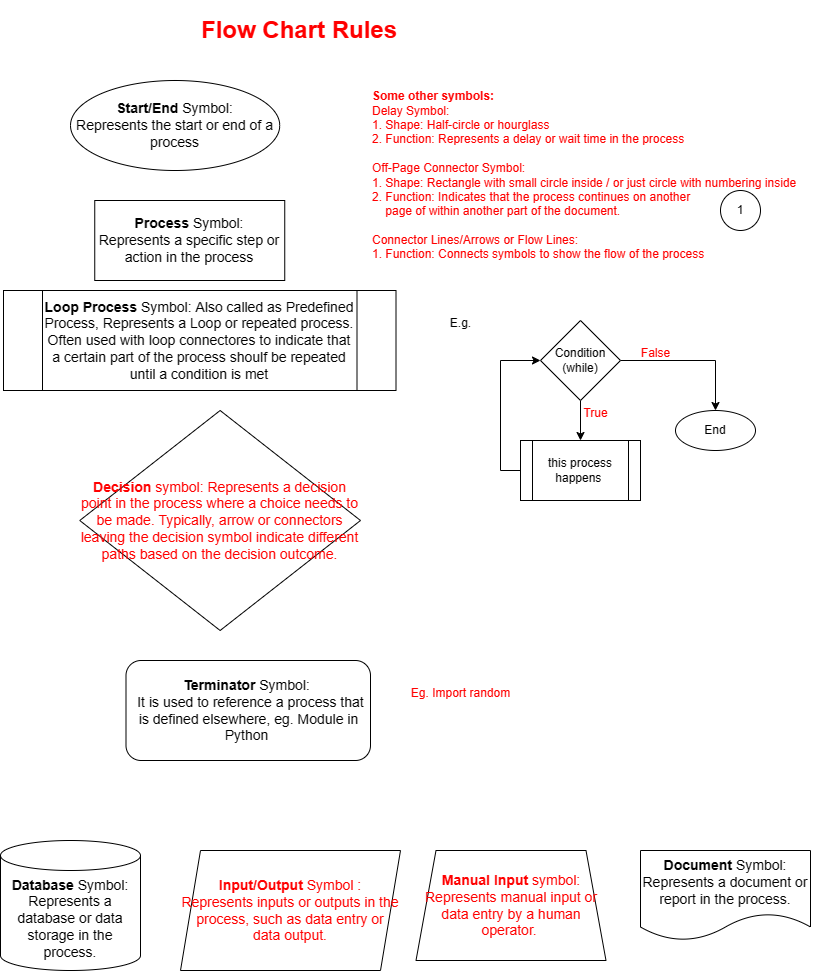

The diagram above was exported from draw.io. Its source (the exported page's mxGraphModel, read from the mxfile embedded in the PNG):
<mxGraphModel dx="1282" dy="569" grid="1" gridSize="10" guides="1" tooltips="1" connect="1" arrows="1" fold="1" page="1" pageScale="1" pageWidth="850" pageHeight="1100" math="0" shadow="0">
  <root>
    <mxCell id="0" />
    <mxCell id="1" parent="0" />
    <mxCell id="cwEtebJ9tcL7SwVrwpRe-1" value="&lt;font style=&quot;font-size: 14px;&quot;&gt;&lt;b style=&quot;&quot;&gt;Start/End &lt;/b&gt;Symbol:&lt;br&gt;Represents the start or end of a process&lt;/font&gt;" style="ellipse;whiteSpace=wrap;html=1;" parent="1" vertex="1">
      <mxGeometry x="100" y="90" width="209.25" height="90" as="geometry" />
    </mxCell>
    <mxCell id="cwEtebJ9tcL7SwVrwpRe-2" value="&lt;font style=&quot;font-size: 14px;&quot;&gt;&lt;b style=&quot;&quot;&gt;Process&lt;/b&gt; Symbol:&lt;br&gt;Represents a specific step or action in the process&lt;/font&gt;" style="rounded=0;whiteSpace=wrap;html=1;" parent="1" vertex="1">
      <mxGeometry x="124.25" y="210" width="190" height="80" as="geometry" />
    </mxCell>
    <mxCell id="cwEtebJ9tcL7SwVrwpRe-3" value="&lt;font color=&quot;#ff0000&quot; style=&quot;font-size: 14px;&quot;&gt;&lt;b&gt;Decision&lt;/b&gt; symbol: Represents a decision point in the process where a choice needs to be made. Typically, arrow or connectors leaving the decision symbol indicate different paths based on the decision outcome.&lt;/font&gt;" style="rhombus;whiteSpace=wrap;html=1;" parent="1" vertex="1">
      <mxGeometry x="109.25" y="420" width="280.75" height="220" as="geometry" />
    </mxCell>
    <mxCell id="cwEtebJ9tcL7SwVrwpRe-4" value="&lt;font color=&quot;#ff0000&quot; style=&quot;font-size: 14px;&quot;&gt;&lt;b&gt;Input/Output&lt;/b&gt; Symbol :&lt;br&gt;Represents inputs or outputs in the process, such as data entry or data output.&lt;/font&gt;" style="shape=parallelogram;perimeter=parallelogramPerimeter;whiteSpace=wrap;html=1;fixedSize=1;" parent="1" vertex="1">
      <mxGeometry x="210" y="860" width="220" height="120" as="geometry" />
    </mxCell>
    <mxCell id="cwEtebJ9tcL7SwVrwpRe-5" value="&lt;font style=&quot;font-size: 14px;&quot;&gt;&lt;b&gt;Database &lt;/b&gt;Symbol:&lt;br&gt;Represents a database or data storage in the process.&lt;/font&gt;" style="shape=cylinder3;whiteSpace=wrap;html=1;boundedLbl=1;backgroundOutline=1;size=15;" parent="1" vertex="1">
      <mxGeometry x="30" y="850" width="140" height="130" as="geometry" />
    </mxCell>
    <mxCell id="cwEtebJ9tcL7SwVrwpRe-6" value="&lt;font style=&quot;font-size: 14px;&quot;&gt;&lt;b&gt;Document &lt;/b&gt;Symbol:&lt;br&gt;Represents a document or report in the process.&lt;/font&gt;" style="shape=document;whiteSpace=wrap;html=1;boundedLbl=1;" parent="1" vertex="1">
      <mxGeometry x="670" y="860" width="170" height="90" as="geometry" />
    </mxCell>
    <mxCell id="cwEtebJ9tcL7SwVrwpRe-7" value="&lt;font color=&quot;#ff0000&quot; style=&quot;font-size: 14px;&quot;&gt;&lt;b&gt;Manual&lt;/b&gt; &lt;b&gt;Input &lt;/b&gt;symbol:&lt;br&gt;Represents manual input or data entry by a human operator.&amp;nbsp;&lt;/font&gt;" style="shape=trapezoid;perimeter=trapezoidPerimeter;whiteSpace=wrap;html=1;fixedSize=1;" parent="1" vertex="1">
      <mxGeometry x="445.5" y="860" width="190" height="110" as="geometry" />
    </mxCell>
    <mxCell id="cwEtebJ9tcL7SwVrwpRe-9" value="&lt;font color=&quot;#ff0000&quot; style=&quot;font-size: 12px;&quot;&gt;&lt;b&gt;Some other symbols:&lt;/b&gt;&lt;br&gt;Delay Symbol: &lt;br&gt;1. Shape: Half-circle or hourglass&lt;br&gt;2. Function: Represents a delay or wait time in the process&lt;br&gt;&lt;br&gt;Off-Page Connector Symbol:&lt;br&gt;1. Shape: Rectangle with small circle inside / or just circle with numbering inside&lt;br&gt;2. Function: Indicates that the process continues on another &lt;br&gt;&amp;nbsp; &amp;nbsp; page of within another part of the document.&amp;nbsp;&lt;br&gt;&lt;br&gt;Connector Lines/Arrows or Flow Lines:&amp;nbsp;&lt;br&gt;1. Function: Connects symbols to show the flow of the process&lt;span style=&quot;white-space: pre;&quot;&gt;&#09;&lt;/span&gt;&lt;/font&gt;" style="text;html=1;align=left;verticalAlign=middle;resizable=0;points=[];autosize=1;strokeColor=none;fillColor=none;" parent="1" vertex="1">
      <mxGeometry x="400" y="90" width="450" height="190" as="geometry" />
    </mxCell>
    <mxCell id="cwEtebJ9tcL7SwVrwpRe-10" value="1" style="ellipse;whiteSpace=wrap;html=1;aspect=fixed;" parent="1" vertex="1">
      <mxGeometry x="750" y="200" width="40" height="40" as="geometry" />
    </mxCell>
    <mxCell id="cwEtebJ9tcL7SwVrwpRe-11" value="&lt;font style=&quot;font-size: 14px;&quot;&gt;&lt;b style=&quot;&quot;&gt;Loop Process &lt;/b&gt;Symbol:&lt;b style=&quot;&quot;&gt;&amp;nbsp;&lt;/b&gt;Also called as Predefined Process, Represents a Loop or repeated process. Often used with loop connectores to indicate&amp;nbsp;&lt;span style=&quot;text-align: left;&quot;&gt;that a certain part of the process shoulf be repeated until a condition is met&lt;/span&gt;&lt;/font&gt;" style="shape=process;whiteSpace=wrap;html=1;backgroundOutline=1;" parent="1" vertex="1">
      <mxGeometry x="33" y="300" width="392.5" height="100" as="geometry" />
    </mxCell>
    <mxCell id="cwEtebJ9tcL7SwVrwpRe-13" style="edgeStyle=orthogonalEdgeStyle;rounded=0;orthogonalLoop=1;jettySize=auto;html=1;" parent="1" source="cwEtebJ9tcL7SwVrwpRe-12" target="cwEtebJ9tcL7SwVrwpRe-14" edge="1">
      <mxGeometry relative="1" as="geometry">
        <mxPoint x="610" y="440" as="targetPoint" />
      </mxGeometry>
    </mxCell>
    <mxCell id="cwEtebJ9tcL7SwVrwpRe-20" style="edgeStyle=orthogonalEdgeStyle;rounded=0;orthogonalLoop=1;jettySize=auto;html=1;entryX=0.5;entryY=0;entryDx=0;entryDy=0;" parent="1" source="cwEtebJ9tcL7SwVrwpRe-12" target="cwEtebJ9tcL7SwVrwpRe-21" edge="1">
      <mxGeometry relative="1" as="geometry">
        <mxPoint x="715" y="370" as="targetPoint" />
      </mxGeometry>
    </mxCell>
    <mxCell id="cwEtebJ9tcL7SwVrwpRe-12" value="Condition (while)" style="rhombus;whiteSpace=wrap;html=1;" parent="1" vertex="1">
      <mxGeometry x="570" y="330" width="80" height="80" as="geometry" />
    </mxCell>
    <mxCell id="cwEtebJ9tcL7SwVrwpRe-19" style="edgeStyle=orthogonalEdgeStyle;rounded=0;orthogonalLoop=1;jettySize=auto;html=1;exitX=0;exitY=0.5;exitDx=0;exitDy=0;entryX=0;entryY=0.5;entryDx=0;entryDy=0;" parent="1" source="cwEtebJ9tcL7SwVrwpRe-14" target="cwEtebJ9tcL7SwVrwpRe-12" edge="1">
      <mxGeometry relative="1" as="geometry" />
    </mxCell>
    <mxCell id="cwEtebJ9tcL7SwVrwpRe-14" value="this process happens&amp;nbsp;" style="shape=process;whiteSpace=wrap;html=1;backgroundOutline=1;" parent="1" vertex="1">
      <mxGeometry x="550" y="450" width="120" height="60" as="geometry" />
    </mxCell>
    <mxCell id="cwEtebJ9tcL7SwVrwpRe-21" value="End" style="ellipse;whiteSpace=wrap;html=1;" parent="1" vertex="1">
      <mxGeometry x="705" y="420" width="80" height="40" as="geometry" />
    </mxCell>
    <mxCell id="cwEtebJ9tcL7SwVrwpRe-22" value="&lt;font color=&quot;#ff0000&quot;&gt;False&lt;/font&gt;" style="text;html=1;align=center;verticalAlign=middle;resizable=0;points=[];autosize=1;strokeColor=none;fillColor=none;" parent="1" vertex="1">
      <mxGeometry x="660" y="348" width="50" height="30" as="geometry" />
    </mxCell>
    <mxCell id="cwEtebJ9tcL7SwVrwpRe-23" value="&lt;font color=&quot;#ff0000&quot;&gt;True&lt;/font&gt;" style="text;html=1;align=center;verticalAlign=middle;resizable=0;points=[];autosize=1;strokeColor=none;fillColor=none;" parent="1" vertex="1">
      <mxGeometry x="600" y="408" width="50" height="30" as="geometry" />
    </mxCell>
    <mxCell id="cwEtebJ9tcL7SwVrwpRe-24" value="&lt;font style=&quot;font-size: 14px;&quot;&gt;&lt;b&gt;Terminator &lt;/b&gt;Symbol:&amp;nbsp;&lt;br&gt;&amp;nbsp;It is used to reference a process that is defined elsewhere, eg. Module in Python&amp;nbsp;&lt;/font&gt;" style="rounded=1;whiteSpace=wrap;html=1;" parent="1" vertex="1">
      <mxGeometry x="155.5" y="670" width="244.5" height="100" as="geometry" />
    </mxCell>
    <mxCell id="cwEtebJ9tcL7SwVrwpRe-25" value="&lt;h1&gt;&lt;font color=&quot;#ff0000&quot;&gt;Flow Chart Rules&lt;/font&gt;&lt;/h1&gt;" style="text;html=1;strokeColor=none;fillColor=none;spacing=5;spacingTop=-20;whiteSpace=wrap;overflow=hidden;rounded=0;" parent="1" vertex="1">
      <mxGeometry x="225.5" y="20" width="220" height="60" as="geometry" />
    </mxCell>
    <mxCell id="cwEtebJ9tcL7SwVrwpRe-26" value="E.g." style="text;html=1;align=center;verticalAlign=middle;resizable=0;points=[];autosize=1;strokeColor=none;fillColor=none;" parent="1" vertex="1">
      <mxGeometry x="470" y="318" width="40" height="30" as="geometry" />
    </mxCell>
    <mxCell id="cwEtebJ9tcL7SwVrwpRe-27" value="&lt;font color=&quot;#ff0000&quot;&gt;Eg. Import random&lt;/font&gt;" style="text;html=1;align=center;verticalAlign=middle;resizable=0;points=[];autosize=1;strokeColor=none;fillColor=none;" parent="1" vertex="1">
      <mxGeometry x="430" y="688" width="120" height="30" as="geometry" />
    </mxCell>
  </root>
</mxGraphModel>